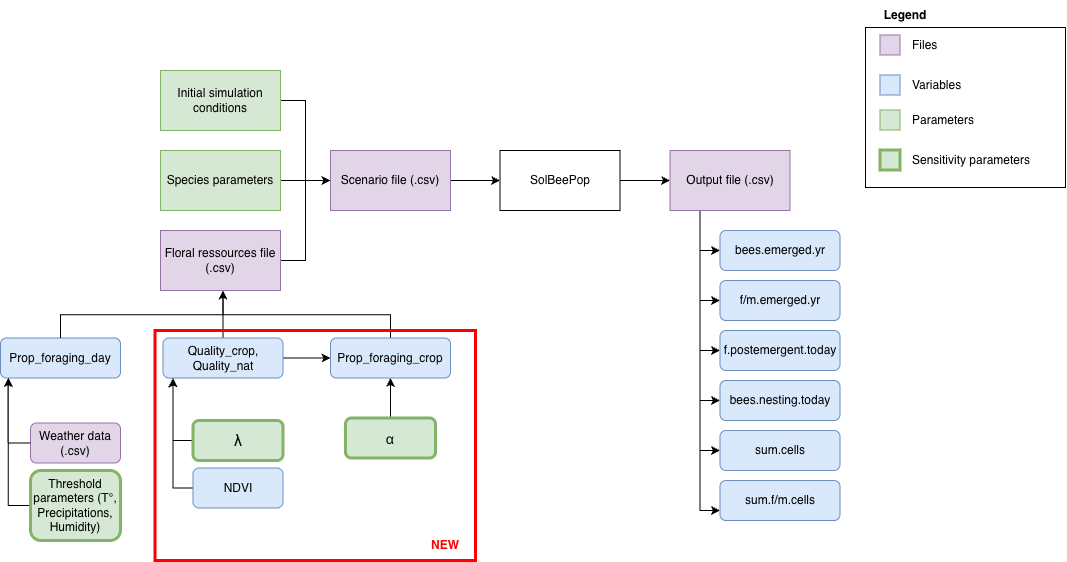

The diagram above was exported from draw.io. Its source (the exported page's mxGraphModel, read from the mxfile embedded in the PNG):
<mxGraphModel dx="1329" dy="1371" grid="1" gridSize="10" guides="1" tooltips="1" connect="1" arrows="1" fold="1" page="1" pageScale="1" pageWidth="1169" pageHeight="827" math="0" shadow="0">
  <root>
    <mxCell id="0" />
    <mxCell id="1" parent="0" />
    <mxCell id="VSbETQQi_Yec8CnmbMbh-2" edge="1" parent="1" source="cm4tg2okxdlu4_tfm4f8-2" style="edgeStyle=orthogonalEdgeStyle;rounded=0;orthogonalLoop=1;jettySize=auto;html=1;exitX=1;exitY=0.5;exitDx=0;exitDy=0;entryX=0;entryY=0.5;entryDx=0;entryDy=0;" target="VSbETQQi_Yec8CnmbMbh-1">
      <mxGeometry relative="1" as="geometry" />
    </mxCell>
    <mxCell id="cm4tg2okxdlu4_tfm4f8-2" parent="1" style="rounded=0;whiteSpace=wrap;html=1;fillColor=#d5e8d4;strokeColor=#82b366;" value="Initial simulation conditions" vertex="1">
      <mxGeometry height="60" width="120" x="235" y="90" as="geometry" />
    </mxCell>
    <mxCell id="VSbETQQi_Yec8CnmbMbh-3" edge="1" parent="1" source="cm4tg2okxdlu4_tfm4f8-3" style="edgeStyle=orthogonalEdgeStyle;rounded=0;orthogonalLoop=1;jettySize=auto;html=1;exitX=1;exitY=0.5;exitDx=0;exitDy=0;entryX=0;entryY=0.5;entryDx=0;entryDy=0;" target="VSbETQQi_Yec8CnmbMbh-1">
      <mxGeometry relative="1" as="geometry" />
    </mxCell>
    <mxCell id="cm4tg2okxdlu4_tfm4f8-3" parent="1" style="rounded=0;whiteSpace=wrap;html=1;fillColor=#d5e8d4;strokeColor=#82b366;" value="Species parameters" vertex="1">
      <mxGeometry height="60" width="120" x="235" y="170" as="geometry" />
    </mxCell>
    <mxCell id="VSbETQQi_Yec8CnmbMbh-4" edge="1" parent="1" source="cm4tg2okxdlu4_tfm4f8-4" style="edgeStyle=orthogonalEdgeStyle;rounded=0;orthogonalLoop=1;jettySize=auto;html=1;exitX=1;exitY=0.5;exitDx=0;exitDy=0;entryX=0;entryY=0.5;entryDx=0;entryDy=0;" target="VSbETQQi_Yec8CnmbMbh-1">
      <mxGeometry relative="1" as="geometry" />
    </mxCell>
    <mxCell id="cm4tg2okxdlu4_tfm4f8-4" parent="1" style="rounded=0;whiteSpace=wrap;html=1;fillColor=#e1d5e7;strokeColor=#9673a6;" value="Floral ressources file (.csv)" vertex="1">
      <mxGeometry height="60" width="120" x="235" y="250" as="geometry" />
    </mxCell>
    <mxCell id="VSbETQQi_Yec8CnmbMbh-10" edge="1" parent="1" source="VSbETQQi_Yec8CnmbMbh-1" style="edgeStyle=orthogonalEdgeStyle;rounded=0;orthogonalLoop=1;jettySize=auto;html=1;exitX=1;exitY=0.5;exitDx=0;exitDy=0;entryX=0;entryY=0.5;entryDx=0;entryDy=0;">
      <mxGeometry relative="1" as="geometry">
        <mxPoint x="574.5" y="200" as="targetPoint" />
      </mxGeometry>
    </mxCell>
    <mxCell id="VSbETQQi_Yec8CnmbMbh-1" parent="1" style="rounded=0;whiteSpace=wrap;html=1;fillColor=#e1d5e7;strokeColor=#9673a6;" value="Scenario file (.csv)" vertex="1">
      <mxGeometry height="60" width="120" x="405" y="170" as="geometry" />
    </mxCell>
    <mxCell id="VSbETQQi_Yec8CnmbMbh-50" edge="1" parent="1" source="VSbETQQi_Yec8CnmbMbh-9" style="edgeStyle=orthogonalEdgeStyle;rounded=0;orthogonalLoop=1;jettySize=auto;html=1;exitX=1;exitY=0.5;exitDx=0;exitDy=0;entryX=0;entryY=0.5;entryDx=0;entryDy=0;" target="VSbETQQi_Yec8CnmbMbh-16">
      <mxGeometry relative="1" as="geometry" />
    </mxCell>
    <mxCell id="VSbETQQi_Yec8CnmbMbh-9" parent="1" style="rounded=0;whiteSpace=wrap;html=1;" value="SolBeePop" vertex="1">
      <mxGeometry height="60" width="120" x="574.5" y="170" as="geometry" />
    </mxCell>
    <mxCell id="VSbETQQi_Yec8CnmbMbh-58" edge="1" parent="1" source="VSbETQQi_Yec8CnmbMbh-16" style="edgeStyle=orthogonalEdgeStyle;rounded=0;orthogonalLoop=1;jettySize=auto;html=1;exitX=0.25;exitY=1;exitDx=0;exitDy=0;entryX=0;entryY=0.5;entryDx=0;entryDy=0;" target="VSbETQQi_Yec8CnmbMbh-51">
      <mxGeometry relative="1" as="geometry" />
    </mxCell>
    <mxCell id="VSbETQQi_Yec8CnmbMbh-59" edge="1" parent="1" source="VSbETQQi_Yec8CnmbMbh-16" style="edgeStyle=orthogonalEdgeStyle;rounded=0;orthogonalLoop=1;jettySize=auto;html=1;exitX=0.25;exitY=1;exitDx=0;exitDy=0;entryX=0;entryY=0.5;entryDx=0;entryDy=0;" target="VSbETQQi_Yec8CnmbMbh-52">
      <mxGeometry relative="1" as="geometry" />
    </mxCell>
    <mxCell id="VSbETQQi_Yec8CnmbMbh-60" edge="1" parent="1" source="VSbETQQi_Yec8CnmbMbh-16" style="edgeStyle=orthogonalEdgeStyle;rounded=0;orthogonalLoop=1;jettySize=auto;html=1;exitX=0.25;exitY=1;exitDx=0;exitDy=0;entryX=0;entryY=0.5;entryDx=0;entryDy=0;" target="VSbETQQi_Yec8CnmbMbh-54">
      <mxGeometry relative="1" as="geometry" />
    </mxCell>
    <mxCell id="VSbETQQi_Yec8CnmbMbh-61" edge="1" parent="1" source="VSbETQQi_Yec8CnmbMbh-16" style="edgeStyle=orthogonalEdgeStyle;rounded=0;orthogonalLoop=1;jettySize=auto;html=1;exitX=0.25;exitY=1;exitDx=0;exitDy=0;entryX=0;entryY=0.5;entryDx=0;entryDy=0;" target="VSbETQQi_Yec8CnmbMbh-55">
      <mxGeometry relative="1" as="geometry" />
    </mxCell>
    <mxCell id="VSbETQQi_Yec8CnmbMbh-62" edge="1" parent="1" source="VSbETQQi_Yec8CnmbMbh-16" style="edgeStyle=orthogonalEdgeStyle;rounded=0;orthogonalLoop=1;jettySize=auto;html=1;exitX=0.25;exitY=1;exitDx=0;exitDy=0;entryX=0;entryY=0.5;entryDx=0;entryDy=0;" target="VSbETQQi_Yec8CnmbMbh-56">
      <mxGeometry relative="1" as="geometry" />
    </mxCell>
    <mxCell id="VSbETQQi_Yec8CnmbMbh-63" edge="1" parent="1" source="VSbETQQi_Yec8CnmbMbh-16" style="edgeStyle=orthogonalEdgeStyle;rounded=0;orthogonalLoop=1;jettySize=auto;html=1;exitX=0.25;exitY=1;exitDx=0;exitDy=0;entryX=0;entryY=0.75;entryDx=0;entryDy=0;" target="VSbETQQi_Yec8CnmbMbh-57">
      <mxGeometry relative="1" as="geometry" />
    </mxCell>
    <mxCell id="VSbETQQi_Yec8CnmbMbh-16" parent="1" style="rounded=0;whiteSpace=wrap;html=1;fillColor=#e1d5e7;strokeColor=#9673a6;" value="Output file (.csv)" vertex="1">
      <mxGeometry height="60" width="120" x="744.5" y="170" as="geometry" />
    </mxCell>
    <mxCell id="VSbETQQi_Yec8CnmbMbh-18" parent="1" style="rounded=1;whiteSpace=wrap;html=1;fillColor=#dae8fc;strokeColor=#6c8ebf;" value="Prop_foraging_day" vertex="1">
      <mxGeometry height="40" width="120" x="75" y="357.5" as="geometry" />
    </mxCell>
    <mxCell id="VSbETQQi_Yec8CnmbMbh-47" edge="1" parent="1" source="VSbETQQi_Yec8CnmbMbh-19" style="edgeStyle=orthogonalEdgeStyle;rounded=0;orthogonalLoop=1;jettySize=auto;html=1;exitX=0.5;exitY=0;exitDx=0;exitDy=0;">
      <mxGeometry relative="1" as="geometry">
        <mxPoint x="297.5" y="310" as="targetPoint" />
      </mxGeometry>
    </mxCell>
    <mxCell id="VSbETQQi_Yec8CnmbMbh-87" edge="1" parent="1" source="VSbETQQi_Yec8CnmbMbh-19" style="edgeStyle=orthogonalEdgeStyle;rounded=0;orthogonalLoop=1;jettySize=auto;html=1;exitX=1;exitY=0.5;exitDx=0;exitDy=0;entryX=0;entryY=0.5;entryDx=0;entryDy=0;" target="VSbETQQi_Yec8CnmbMbh-20">
      <mxGeometry relative="1" as="geometry">
        <mxPoint x="392.5" y="377.30769230769226" as="targetPoint" />
      </mxGeometry>
    </mxCell>
    <mxCell id="VSbETQQi_Yec8CnmbMbh-19" parent="1" style="rounded=1;whiteSpace=wrap;html=1;fillColor=#dae8fc;strokeColor=#6c8ebf;" value="Quality_crop,&lt;div&gt;Quality_nat&lt;/div&gt;" vertex="1">
      <mxGeometry height="40" width="120" x="237.5" y="357.5" as="geometry" />
    </mxCell>
    <mxCell id="VSbETQQi_Yec8CnmbMbh-49" edge="1" parent="1" source="VSbETQQi_Yec8CnmbMbh-20" style="edgeStyle=orthogonalEdgeStyle;rounded=0;orthogonalLoop=1;jettySize=auto;html=1;exitX=0.5;exitY=0;exitDx=0;exitDy=0;">
      <mxGeometry relative="1" as="geometry">
        <mxPoint x="297.5" y="310" as="targetPoint" />
      </mxGeometry>
    </mxCell>
    <mxCell id="VSbETQQi_Yec8CnmbMbh-20" parent="1" style="rounded=1;whiteSpace=wrap;html=1;fillColor=#dae8fc;strokeColor=#6c8ebf;" value="Prop_foraging_crop" vertex="1">
      <mxGeometry height="40" width="120" x="405" y="357.5" as="geometry" />
    </mxCell>
    <mxCell id="VSbETQQi_Yec8CnmbMbh-92" edge="1" parent="1" source="VSbETQQi_Yec8CnmbMbh-21" style="edgeStyle=orthogonalEdgeStyle;rounded=0;orthogonalLoop=1;jettySize=auto;html=1;exitX=0;exitY=0.5;exitDx=0;exitDy=0;">
      <mxGeometry relative="1" as="geometry">
        <Array as="points">
          <mxPoint x="247.5" y="507.5" />
        </Array>
        <mxPoint x="247.5" y="397.5" as="targetPoint" />
      </mxGeometry>
    </mxCell>
    <mxCell id="VSbETQQi_Yec8CnmbMbh-21" parent="1" style="rounded=1;whiteSpace=wrap;html=1;fillColor=#dae8fc;strokeColor=#6c8ebf;" value="&lt;div&gt;NDVI&lt;/div&gt;" vertex="1">
      <mxGeometry height="40" width="90" x="267.5" y="487.5" as="geometry" />
    </mxCell>
    <mxCell id="VSbETQQi_Yec8CnmbMbh-94" edge="1" parent="1" source="VSbETQQi_Yec8CnmbMbh-23" style="edgeStyle=orthogonalEdgeStyle;rounded=0;orthogonalLoop=1;jettySize=auto;html=1;exitX=0;exitY=0.5;exitDx=0;exitDy=0;entryX=0.083;entryY=1.012;entryDx=0;entryDy=0;entryPerimeter=0;" target="VSbETQQi_Yec8CnmbMbh-19">
      <mxGeometry relative="1" as="geometry">
        <Array as="points">
          <mxPoint x="247.5" y="460" />
        </Array>
        <mxPoint x="247.5" y="400" as="targetPoint" />
      </mxGeometry>
    </mxCell>
    <mxCell id="VSbETQQi_Yec8CnmbMbh-23" parent="1" style="rounded=1;whiteSpace=wrap;html=1;fillColor=#d5e8d4;strokeColor=#82b366;strokeWidth=3;" value="&lt;span style=&quot;font-family: &amp;quot;Google Sans&amp;quot;, Arial, sans-serif; font-size: 16px; text-align: start;&quot;&gt;&lt;font style=&quot;color: rgb(0, 0, 0);&quot;&gt;λ&lt;/font&gt;&lt;/span&gt;" vertex="1">
      <mxGeometry height="40" width="90" x="267.5" y="440" as="geometry" />
    </mxCell>
    <mxCell id="VSbETQQi_Yec8CnmbMbh-28" parent="1" style="rounded=1;whiteSpace=wrap;html=1;fillColor=#e1d5e7;strokeColor=#9673a6;" value="&lt;div&gt;Weather data (.csv)&lt;/div&gt;" vertex="1">
      <mxGeometry height="40" width="90" x="105" y="442.5" as="geometry" />
    </mxCell>
    <mxCell id="VSbETQQi_Yec8CnmbMbh-96" edge="1" parent="1" source="VSbETQQi_Yec8CnmbMbh-29" style="edgeStyle=orthogonalEdgeStyle;rounded=0;orthogonalLoop=1;jettySize=auto;html=1;exitX=0;exitY=0.5;exitDx=0;exitDy=0;entryX=0.065;entryY=0.994;entryDx=0;entryDy=0;entryPerimeter=0;" target="VSbETQQi_Yec8CnmbMbh-18">
      <mxGeometry relative="1" as="geometry">
        <mxPoint x="82.5" y="400" as="targetPoint" />
      </mxGeometry>
    </mxCell>
    <mxCell id="VSbETQQi_Yec8CnmbMbh-29" parent="1" style="rounded=1;whiteSpace=wrap;html=1;fillColor=#d5e8d4;strokeColor=#82b366;strokeWidth=3;" value="&lt;div&gt;Threshold parameters (T°, Precipitations, Humidity)&lt;/div&gt;" vertex="1">
      <mxGeometry height="70" width="90" x="105" y="490" as="geometry" />
    </mxCell>
    <mxCell id="VSbETQQi_Yec8CnmbMbh-88" edge="1" parent="1" source="VSbETQQi_Yec8CnmbMbh-41" style="edgeStyle=orthogonalEdgeStyle;rounded=0;orthogonalLoop=1;jettySize=auto;html=1;exitX=0.5;exitY=0;exitDx=0;exitDy=0;entryX=0.5;entryY=1;entryDx=0;entryDy=0;" target="VSbETQQi_Yec8CnmbMbh-20">
      <mxGeometry relative="1" as="geometry" />
    </mxCell>
    <mxCell id="VSbETQQi_Yec8CnmbMbh-41" parent="1" style="rounded=1;whiteSpace=wrap;html=1;fillColor=#d5e8d4;strokeColor=#82b366;strokeWidth=3;" value="&lt;span style=&quot;color: rgb(16, 20, 24); font-family: &amp;quot;Arial Unicode MS&amp;quot;, &amp;quot;DejaVu Sans&amp;quot;, Athena, Gentium, &amp;quot;Palatino Linotype&amp;quot;, &amp;quot;Lucida Sans Unicode&amp;quot;, &amp;quot;Lucida Grande&amp;quot;, Code2000, sans-serif; font-size: 14.4px; text-align: start;&quot;&gt;α&lt;/span&gt;" vertex="1">
      <mxGeometry height="40" width="90" x="420" y="437.5" as="geometry" />
    </mxCell>
    <mxCell id="VSbETQQi_Yec8CnmbMbh-51" parent="1" style="rounded=1;whiteSpace=wrap;html=1;fillColor=#dae8fc;strokeColor=#6c8ebf;" value="bees.emerged.yr" vertex="1">
      <mxGeometry height="40" width="120" x="794.5" y="250" as="geometry" />
    </mxCell>
    <mxCell id="VSbETQQi_Yec8CnmbMbh-52" parent="1" style="rounded=1;whiteSpace=wrap;html=1;fillColor=#dae8fc;strokeColor=#6c8ebf;" value="f/m.emerged.yr" vertex="1">
      <mxGeometry height="40" width="120" x="794.5" y="300" as="geometry" />
    </mxCell>
    <mxCell id="VSbETQQi_Yec8CnmbMbh-54" parent="1" style="rounded=1;whiteSpace=wrap;html=1;fillColor=#dae8fc;strokeColor=#6c8ebf;" value="f.postemergent.today" vertex="1">
      <mxGeometry height="40" width="120" x="794.5" y="350" as="geometry" />
    </mxCell>
    <mxCell id="VSbETQQi_Yec8CnmbMbh-55" parent="1" style="rounded=1;whiteSpace=wrap;html=1;fillColor=#dae8fc;strokeColor=#6c8ebf;" value="bees.nesting.today" vertex="1">
      <mxGeometry height="40" width="120" x="794.5" y="400" as="geometry" />
    </mxCell>
    <mxCell id="VSbETQQi_Yec8CnmbMbh-56" parent="1" style="rounded=1;whiteSpace=wrap;html=1;fillColor=#dae8fc;strokeColor=#6c8ebf;" value="sum.cells" vertex="1">
      <mxGeometry height="40" width="120" x="794.5" y="450" as="geometry" />
    </mxCell>
    <mxCell id="VSbETQQi_Yec8CnmbMbh-57" parent="1" style="rounded=1;whiteSpace=wrap;html=1;fillColor=#dae8fc;strokeColor=#6c8ebf;" value="sum.f/m.cells" vertex="1">
      <mxGeometry height="40" width="120" x="794.5" y="500" as="geometry" />
    </mxCell>
    <mxCell id="VSbETQQi_Yec8CnmbMbh-65" parent="1" style="whiteSpace=wrap;html=1;aspect=fixed;fillColor=#e1d5e7;strokeColor=#9673a6;" value="" vertex="1">
      <mxGeometry height="20" width="20" x="954.5" y="54.5" as="geometry" />
    </mxCell>
    <mxCell id="VSbETQQi_Yec8CnmbMbh-66" parent="1" style="whiteSpace=wrap;html=1;aspect=fixed;fillColor=#dae8fc;strokeColor=#6c8ebf;" value="" vertex="1">
      <mxGeometry height="20" width="20" x="954.5" y="94.5" as="geometry" />
    </mxCell>
    <mxCell id="VSbETQQi_Yec8CnmbMbh-67" parent="1" style="text;html=1;whiteSpace=wrap;strokeColor=none;fillColor=none;align=left;verticalAlign=middle;rounded=0;" value="Files" vertex="1">
      <mxGeometry height="30" width="60" x="984.5" y="49.5" as="geometry" />
    </mxCell>
    <mxCell id="VSbETQQi_Yec8CnmbMbh-68" parent="1" style="text;html=1;whiteSpace=wrap;strokeColor=none;fillColor=none;align=left;verticalAlign=middle;rounded=0;" value="Variables" vertex="1">
      <mxGeometry height="30" width="60" x="984.5" y="89.5" as="geometry" />
    </mxCell>
    <mxCell id="VSbETQQi_Yec8CnmbMbh-69" parent="1" style="whiteSpace=wrap;html=1;aspect=fixed;fillColor=#d5e8d4;strokeColor=#82b366;" value="" vertex="1">
      <mxGeometry height="20" width="20" x="954.5" y="129.5" as="geometry" />
    </mxCell>
    <mxCell id="VSbETQQi_Yec8CnmbMbh-70" parent="1" style="text;html=1;whiteSpace=wrap;strokeColor=none;fillColor=none;align=left;verticalAlign=middle;rounded=0;" value="Parameters" vertex="1">
      <mxGeometry height="30" width="60" x="984.5" y="124.5" as="geometry" />
    </mxCell>
    <mxCell id="VSbETQQi_Yec8CnmbMbh-71" parent="1" style="text;html=1;whiteSpace=wrap;strokeColor=none;fillColor=none;align=center;verticalAlign=middle;rounded=0;" value="&lt;font style=&quot;color: rgb(255, 0, 0);&quot;&gt;&lt;b&gt;NEW&lt;/b&gt;&lt;/font&gt;" vertex="1">
      <mxGeometry height="30" width="60" x="490" y="550" as="geometry" />
    </mxCell>
    <mxCell id="VSbETQQi_Yec8CnmbMbh-73" parent="1" style="rounded=0;whiteSpace=wrap;html=1;fillColor=none;fontColor=#333333;strokeColor=#FF0000;strokeWidth=3;" value="" vertex="1">
      <mxGeometry height="230" width="320.5" x="229.5" y="350" as="geometry" />
    </mxCell>
    <mxCell id="VSbETQQi_Yec8CnmbMbh-76" parent="1" style="whiteSpace=wrap;html=1;aspect=fixed;fillColor=#d5e8d4;strokeColor=#82b366;strokeWidth=3;" value="" vertex="1">
      <mxGeometry height="20" width="20" x="954.5" y="169.5" as="geometry" />
    </mxCell>
    <mxCell id="VSbETQQi_Yec8CnmbMbh-77" parent="1" style="text;html=1;whiteSpace=wrap;strokeColor=none;fillColor=none;align=left;verticalAlign=middle;rounded=0;" value="Sensitivity parameters&amp;nbsp;" vertex="1">
      <mxGeometry height="50" width="130" x="984.5" y="154.5" as="geometry" />
    </mxCell>
    <mxCell id="VSbETQQi_Yec8CnmbMbh-78" parent="1" style="rounded=0;whiteSpace=wrap;html=1;fillColor=none;strokeWidth=1;" value="" vertex="1">
      <mxGeometry height="160" width="200" x="940" y="47" as="geometry" />
    </mxCell>
    <mxCell id="VSbETQQi_Yec8CnmbMbh-79" parent="1" style="text;html=1;whiteSpace=wrap;strokeColor=none;fillColor=none;align=center;verticalAlign=middle;rounded=0;fontStyle=1" value="Legend" vertex="1">
      <mxGeometry height="30" width="60" x="950" y="20" as="geometry" />
    </mxCell>
    <mxCell id="VSbETQQi_Yec8CnmbMbh-81" edge="1" parent="1" source="VSbETQQi_Yec8CnmbMbh-18" style="edgeStyle=orthogonalEdgeStyle;rounded=0;orthogonalLoop=1;jettySize=auto;html=1;exitX=0.5;exitY=0;exitDx=0;exitDy=0;entryX=0.5;entryY=1;entryDx=0;entryDy=0;" value="">
      <mxGeometry relative="1" as="geometry">
        <mxPoint x="135.5" y="358" as="sourcePoint" />
        <mxPoint x="297.5" y="310" as="targetPoint" />
      </mxGeometry>
    </mxCell>
    <mxCell id="VSbETQQi_Yec8CnmbMbh-95" edge="1" parent="1" source="VSbETQQi_Yec8CnmbMbh-28" style="edgeStyle=orthogonalEdgeStyle;rounded=0;orthogonalLoop=1;jettySize=auto;html=1;exitX=0;exitY=0.5;exitDx=0;exitDy=0;entryX=0.063;entryY=1.003;entryDx=0;entryDy=0;entryPerimeter=0;" target="VSbETQQi_Yec8CnmbMbh-18">
      <mxGeometry relative="1" as="geometry" />
    </mxCell>
  </root>
</mxGraphModel>